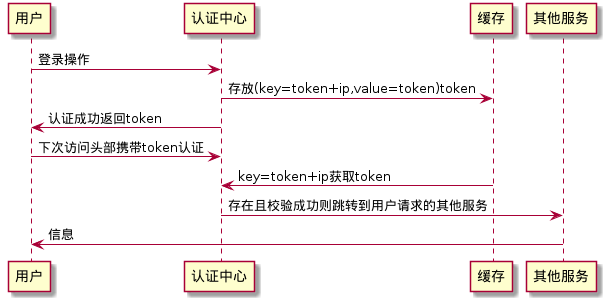

The diagram above was rendered by PlantUML. Its source (embedded in the PNG):
@startuml
用户 -> 认证中心: 登录操作
认证中心 -> 缓存: 存放(key=token+ip,value=token)token

用户 <- 认证中心 : 认证成功返回token
用户 -> 认证中心: 下次访问头部携带token认证
认证中心 <- 缓存: key=token+ip获取token
其他服务 <- 认证中心: 存在且校验成功则跳转到用户请求的其他服务
其他服务 -> 用户: 信息
@enduml